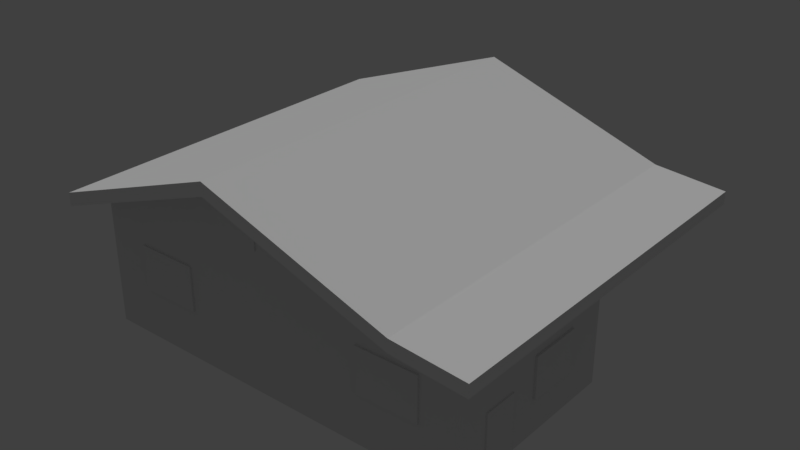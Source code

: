 # Source: 35.blend  (saved by Blender 2.79.0; exported with 4.5.12 LTS)
import bpy
from mathutils import Matrix  # noqa: F401  (used for matrix-valued properties, if any)

bpy.ops.wm.read_factory_settings(use_empty=True)
scene = bpy.context.scene
scene.name = 'Scene'

# ---- collections
col_collection_1 = bpy.data.collections.new('Collection 1'); scene.collection.children.link(col_collection_1)

# ---- materials (node trees are filled in below, after node groups)
mat_material = bpy.data.materials.new('Material')
mat_material.alpha_threshold = 0.0
mat_material.use_transparent_shadow = False
mat_material.roughness = 0.5
mat_material.specular_intensity = 0.0
mat_material.line_color = (0.0, 0.0, 0.0, 1.0)
mat_material_001 = bpy.data.materials.new('Material.001')
mat_material_001.alpha_threshold = 0.0
mat_material_001.use_transparent_shadow = False
mat_material_001.roughness = 0.5

# ---- material node trees

# ---- world
world_world = bpy.data.worlds.new('World'); scene.world = world_world
world_world.color = (0.05088, 0.05088, 0.05088)
world_world.use_sun_shadow = False
world_world.sun_shadow_jitter_overblur = 0.0
world_world.cycles.sampling_method = 'MANUAL'

# ---- lights
light_hemi = bpy.data.lights.new('Hemi', 'SUN')
light_hemi.transmission_factor = 0.0
light_hemi.angle = 0.1993
light_hemi.energy = 1.0
light_hemi.shadow_buffer_clip_start = 0.5
light_hemi.shadow_soft_size = 0.1
light_hemi.shadow_cascade_max_distance = 1000.0

# ---- meshes
me_cube = bpy.data.meshes.new('Cube')
me_cube.from_pydata([(9.371, -17.76, 0.0), (-11.17, -17.76, 0.0), (-11.28, 12.9, 0.0), (9.371, -17.76, 11.02), (-11.17, -17.76, 17.2), (-11.66, 12.9, 17.2), (9.371, -0.5395, 0.0), (-18.89, 6.324, 0.0), (9.371, -0.5395, 11.02), (-18.89, 6.324, 14.89), (3.32, 12.9, 0.0), (3.32, -17.76, 0.0), (3.32, 12.9, 11.94), (3.32, -17.76, 11.94), (3.32, -0.5395, 11.94), (3.32, -0.5395, 0.0), (-25.63, -17.76, -6.199e-06), (-25.63, -17.76, 11.94), (-25.63, -0.5395, -6.199e-06), (-25.63, -0.5395, 11.94), (-27.39, -20.27, 11.0), (5.541, -20.27, 11.08), (-27.39, 14.1, 11.0), (5.541, 14.1, 11.08), (-11.15, -20.27, 16.79), (-11.15, 14.1, 16.79), (-27.39, 14.1, 12.17), (-27.39, -20.27, 12.17), (-11.15, -20.27, 17.96), (5.541, -20.27, 12.21), (5.541, 14.1, 12.21), (-11.15, 14.1, 17.96), (9.371, -17.76, 10.64), (-11.17, -17.76, 10.64), (-11.57, 12.9, 10.64), (3.32, 12.9, 10.64), (-25.63, -17.76, 10.64), (-18.89, 6.324, 10.64), (9.371, -0.5395, 10.64), (3.32, -0.5395, 10.64), (3.32, -17.76, 10.64), (-25.63, -0.5395, 10.64), (-18.4, -17.76, 14.57), (-18.4, -17.76, -3.099e-06), (-18.4, -17.76, 10.64), (-3.71, 12.9, 0.0), (-3.903, 12.9, 14.57), (-3.855, 12.9, 10.64), (9.371, -9.149, 0.0), (9.371, -9.149, 11.02), (11.85, 14.1, 11.65), (-25.63, -9.149, -6.199e-06), (-25.63, -9.149, 11.94), (-25.63, -9.149, 10.64), (9.371, -9.149, 10.64), (11.85, -20.27, 11.65), (11.85, 14.1, 10.53), (-15.08, 9.614, 0.0), (-15.28, 9.614, 16.05), (3.32, 6.182, 0.0), (3.32, 6.182, 11.94), (3.32, 6.182, 10.64), (-15.23, 9.614, 10.64), (11.85, -20.27, 10.53), (-27.39, -3.081, 11.0), (5.541, -3.081, 11.08), (-11.15, -3.081, 16.79), (-27.39, -3.081, 12.17), (5.541, -3.081, 12.21), (-11.15, -3.081, 17.96), (11.85, -3.081, 11.65), (11.85, -3.081, 10.53)], [], [(54, 49, 3, 32), (6, 38, 54, 48), (62, 58, 5, 34), (1, 33, 44, 43), (47, 45, 2, 34), (38, 39, 14, 8), (32, 3, 13, 40), (53, 52, 19, 41), (61, 59, 10, 35), (44, 42, 17, 36), (66, 65, 21, 24), (20, 64, 66, 24), (25, 23, 65, 66), (69, 68, 30, 31), (29, 21, 63, 55), (22, 64, 67, 26), (64, 22, 25, 66), (20, 24, 28, 27), (44, 36, 16, 43), (15, 39, 38, 6), (40, 13, 4, 33), (57, 62, 34, 2), (0, 32, 40, 11), (51, 53, 41, 18), (46, 47, 34, 5), (60, 61, 35, 12), (7, 18, 41, 37), (40, 33, 1, 11), (9, 37, 41, 19), (33, 4, 42, 44), (12, 35, 47, 46), (10, 45, 47, 35), (7, 37, 62, 57), (16, 36, 53, 51), (36, 17, 52, 53), (23, 30, 50, 56), (38, 8, 49, 54), (64, 20, 27, 67), (67, 69, 31, 26), (14, 39, 61, 60), (15, 59, 61, 39), (65, 23, 56, 71), (37, 9, 58, 62), (68, 29, 55, 70), (63, 71, 70, 55), (71, 56, 50, 70), (30, 68, 70, 50), (25, 22, 26, 31), (24, 21, 29, 28), (28, 69, 67, 27), (21, 65, 71, 63), (29, 68, 69, 28), (48, 54, 32, 0), (31, 30, 23, 25)])
_uv = me_cube.uv_layers.new(name='UVMap')
_uv.uv.foreach_set('vector', [0.4736, 0.01347, 0.4736, 0.0215, 0.2936, 0.0215, 0.2936, 0.01347, 0.2936, 0.01346, 0.2936, 0.2519, 0.5496, 0.252, 0.5496, 0.01355, 0.4673, 0.01511, 0.4666, 0.181, 0.3163, 0.2148, 0.3163, 0.01346, 0.2716, 0.01339, 0.2716, 0.2498, 0.01505, 0.2498, 0.01505, 0.01339, 0.5494, 0.2506, 0.551, 0.01346, 0.2968, 0.01346, 0.2936, 0.2506, 0.2936, 0.01355, 0.4201, 0.01355, 0.4201, 0.04064, 0.2936, 0.02158, 0.3607, 0.01347, 0.3607, 0.0255, 0.5501, 0.05405, 0.5501, 0.01347, 0.2716, 0.01339, 0.2716, 0.07151, 0.01553, 0.07151, 0.01553, 0.01339, 0.5511, 0.2519, 0.5511, 0.01346, 0.2951, 0.01338, 0.2951, 0.2518, 0.5257, 0.01346, 0.5257, 0.1365, 0.2993, 0.05404, 0.2993, 0.01346, 0.7226, 0.01729, 0.7226, 0.1703, 0.5696, 0.1703, 0.5696, 0.01729, 0.5696, 0.01729, 0.7226, 0.01729, 0.7226, 0.1703, 0.5696, 0.1703, 0.7226, 0.01729, 0.7226, 0.1703, 0.5696, 0.1703, 0.5696, 0.01729, 0.01865, 0.5456, 0.01865, 0.2695, 0.2843, 0.3882, 0.2888, 0.5456, 0.283, 0.4227, 0.302, 0.4243, 0.302, 0.5317, 0.283, 0.53, 0.3024, 0.382, 0.3024, 0.5278, 0.2825, 0.5278, 0.2825, 0.382, 0.5696, 0.01729, 0.7226, 0.01729, 0.7226, 0.1703, 0.5696, 0.1703, 0.302, 0.5317, 0.302, 0.3851, 0.2834, 0.3782, 0.2832, 0.5252, 0.5501, 0.2499, 0.2936, 0.2499, 0.2936, 0.01346, 0.5501, 0.01346, 0.4201, 0.01355, 0.4201, 0.252, 0.2936, 0.252, 0.2936, 0.01355, 0.2335, 0.01339, 0.2335, 0.05397, 0.01489, 0.2188, 0.01505, 0.01339, 0.5496, 0.01338, 0.551, 0.2506, 0.2952, 0.2506, 0.2936, 0.01346, 0.2936, 0.01347, 0.2936, 0.2499, 0.5501, 0.2499, 0.5501, 0.01347, 0.2716, 0.01339, 0.2716, 0.2503, 0.01553, 0.2503, 0.01553, 0.01339, 0.5343, 0.134, 0.5358, 0.01346, 0.2993, 0.01346, 0.2963, 0.2148, 0.5511, 0.04056, 0.5511, 0.01346, 0.4106, 0.01346, 0.4106, 0.04056, 0.01505, 0.01339, 0.2711, 0.0133, 0.2725, 0.2506, 0.01667, 0.2505, 0.2716, 0.2498, 0.01505, 0.2498, 0.01505, 0.01339, 0.2716, 0.01339, 0.01505, 0.1439, 0.01505, 0.01339, 0.1626, 0.01339, 0.1626, 0.05315, 0.01505, 0.01339, 0.01505, 0.2188, 0.2415, 0.1364, 0.2415, 0.01339, 0.2936, 0.05323, 0.2936, 0.01346, 0.5137, 0.01346, 0.5152, 0.134, 0.2951, 0.01346, 0.5493, 0.01346, 0.5525, 0.2506, 0.2967, 0.2506, 0.2711, 0.0133, 0.2725, 0.2506, 0.01667, 0.2506, 0.01505, 0.01339, 0.2941, 0.01346, 0.2941, 0.2504, 0.5501, 0.2504, 0.5501, 0.01346, 0.2941, 0.01346, 0.2941, 0.07159, 0.5501, 0.07159, 0.5501, 0.01346, 0.3024, 0.4894, 0.2833, 0.4911, 0.2833, 0.3837, 0.3024, 0.382, 0.3613, 0.02167, 0.3613, 0.02971, 0.5413, 0.02971, 0.5413, 0.02167, 0.3024, 0.382, 0.3024, 0.5278, 0.2825, 0.5278, 0.2825, 0.382, 0.2888, 0.2695, 0.2888, 0.5456, 0.01865, 0.5456, 0.01865, 0.2695, 0.01505, 0.04048, 0.01505, 0.01339, 0.1556, 0.01339, 0.1556, 0.04048, 0.01505, 0.01339, 0.2711, 0.0133, 0.2711, 0.2518, 0.01505, 0.2519, 0.5696, 0.01729, 0.7226, 0.01729, 0.7226, 0.13, 0.5696, 0.13, 0.1661, 0.01439, 0.1652, 0.1449, 0.01505, 0.1793, 0.01505, 0.01339, 0.2888, 0.5456, 0.01865, 0.5456, 0.01865, 0.3466, 0.2888, 0.3466, 0.3024, 0.382, 0.3024, 0.5278, 0.2833, 0.5278, 0.2833, 0.382, 0.3024, 0.382, 0.3024, 0.5278, 0.2833, 0.5278, 0.2833, 0.382, 0.2888, 0.5456, 0.01865, 0.5456, 0.01865, 0.3466, 0.2888, 0.3466, 0.3024, 0.5287, 0.3025, 0.3832, 0.2837, 0.3897, 0.2837, 0.5355, 0.3024, 0.382, 0.302, 0.5317, 0.2839, 0.5255, 0.2836, 0.3756, 0.2888, 0.5456, 0.01865, 0.5456, 0.01865, 0.2695, 0.2888, 0.2695, 0.5696, 0.0173, 0.7226, 0.01729, 0.7226, 0.13, 0.5696, 0.13, 0.01865, 0.2695, 0.2888, 0.2695, 0.2888, 0.5456, 0.01865, 0.5456, 0.5496, 0.01338, 0.5496, 0.2518, 0.2936, 0.2519, 0.2936, 0.01347, 0.2888, 0.5456, 0.2843, 0.3882, 0.3024, 0.382, 0.3024, 0.5317])
_ca = me_cube.color_attributes.new('Col', 'BYTE_COLOR', 'CORNER')
_ca.data.foreach_set('color', [1.0, 1.0, 1.0, 1.0, 1.0, 1.0, 1.0, 1.0, 1.0, 1.0, 1.0, 1.0, 1.0, 1.0, 1.0, 1.0, 1.0, 1.0, 1.0, 1.0, 1.0, 1.0, 1.0, 1.0, 1.0, 1.0, 1.0, 1.0, 1.0, 1.0, 1.0, 1.0, 1.0, 1.0, 1.0, 1.0, 1.0, 1.0, 1.0, 1.0, 1.0, 1.0, 1.0, 1.0, 1.0, 1.0, 1.0, 1.0, 1.0, 1.0, 1.0, 1.0, 1.0, 1.0, 1.0, 1.0, 1.0, 1.0, 1.0, 1.0, 1.0, 1.0, 1.0, 1.0, 1.0, 1.0, 1.0, 1.0, 1.0, 1.0, 1.0, 1.0, 1.0, 1.0, 1.0, 1.0, 1.0, 1.0, 1.0, 1.0, 1.0, 1.0, 1.0, 1.0, 1.0, 1.0, 1.0, 1.0, 1.0, 1.0, 1.0, 1.0, 1.0, 1.0, 1.0, 1.0, 1.0, 1.0, 1.0, 1.0, 1.0, 1.0, 1.0, 1.0, 1.0, 1.0, 1.0, 1.0, 1.0, 1.0, 1.0, 1.0, 1.0, 1.0, 1.0, 1.0, 1.0, 1.0, 1.0, 1.0, 1.0, 1.0, 1.0, 1.0, 1.0, 1.0, 1.0, 1.0, 1.0, 1.0, 1.0, 1.0, 1.0, 1.0, 1.0, 1.0, 1.0, 1.0, 1.0, 1.0, 1.0, 1.0, 1.0, 1.0, 1.0, 1.0, 1.0, 1.0, 1.0, 1.0, 1.0, 1.0, 1.0, 1.0, 1.0, 1.0, 1.0, 1.0, 1.0, 1.0, 1.0, 1.0, 1.0, 1.0, 1.0, 1.0, 1.0, 1.0, 1.0, 1.0, 1.0, 1.0, 1.0, 1.0, 1.0, 1.0, 1.0, 1.0, 1.0, 1.0, 1.0, 1.0, 1.0, 1.0, 1.0, 1.0, 1.0, 1.0, 1.0, 1.0, 1.0, 1.0, 1.0, 1.0, 1.0, 1.0, 1.0, 1.0, 1.0, 1.0, 1.0, 1.0, 1.0, 1.0, 1.0, 1.0, 1.0, 1.0, 1.0, 1.0, 1.0, 1.0, 1.0, 1.0, 1.0, 1.0, 1.0, 1.0, 1.0, 1.0, 1.0, 1.0, 1.0, 1.0, 1.0, 1.0, 1.0, 1.0, 1.0, 1.0, 1.0, 1.0, 1.0, 1.0, 1.0, 1.0, 1.0, 1.0, 1.0, 1.0, 1.0, 1.0, 1.0, 1.0, 1.0, 1.0, 1.0, 1.0, 1.0, 1.0, 1.0, 1.0, 1.0, 1.0, 1.0, 1.0, 1.0, 1.0, 1.0, 1.0, 1.0, 1.0, 1.0, 1.0, 1.0, 1.0, 1.0, 1.0, 1.0, 1.0, 1.0, 1.0, 1.0, 1.0, 1.0, 1.0, 1.0, 1.0, 1.0, 1.0, 1.0, 1.0, 1.0, 1.0, 1.0, 1.0, 1.0, 1.0, 1.0, 1.0, 1.0, 1.0, 1.0, 1.0, 1.0, 1.0, 1.0, 1.0, 1.0, 1.0, 1.0, 1.0, 1.0, 1.0, 1.0, 1.0, 1.0, 1.0, 1.0, 1.0, 1.0, 1.0, 1.0, 1.0, 1.0, 1.0, 1.0, 1.0, 1.0, 1.0, 1.0, 1.0, 1.0, 1.0, 1.0, 1.0, 1.0, 1.0, 1.0, 1.0, 1.0, 1.0, 1.0, 1.0, 1.0, 1.0, 1.0, 1.0, 1.0, 1.0, 1.0, 1.0, 1.0, 1.0, 1.0, 1.0, 1.0, 1.0, 1.0, 1.0, 1.0, 1.0, 1.0, 1.0, 1.0, 1.0, 1.0, 1.0, 1.0, 1.0, 1.0, 1.0, 1.0, 1.0, 1.0, 1.0, 1.0, 1.0, 1.0, 1.0, 1.0, 1.0, 1.0, 1.0, 1.0, 1.0, 1.0, 1.0, 1.0, 1.0, 1.0, 1.0, 1.0, 1.0, 1.0, 1.0, 1.0, 1.0, 1.0, 1.0, 1.0, 1.0, 1.0, 1.0, 1.0, 1.0, 1.0, 1.0, 1.0, 1.0, 1.0, 1.0, 1.0, 1.0, 1.0, 1.0, 1.0, 1.0, 1.0, 1.0, 1.0, 1.0, 1.0, 1.0, 1.0, 1.0, 1.0, 1.0, 1.0, 1.0, 1.0, 1.0, 1.0, 1.0, 1.0, 1.0, 1.0, 1.0, 1.0, 1.0, 1.0, 1.0, 1.0, 1.0, 1.0, 1.0, 1.0, 1.0, 1.0, 1.0, 1.0, 1.0, 1.0, 1.0, 1.0, 1.0, 1.0, 1.0, 1.0, 1.0, 1.0, 1.0, 1.0, 1.0, 1.0, 1.0, 1.0, 1.0, 1.0, 1.0, 1.0, 1.0, 1.0, 1.0, 1.0, 1.0, 1.0, 1.0, 1.0, 1.0, 1.0, 1.0, 1.0, 1.0, 1.0, 1.0, 1.0, 1.0, 1.0, 1.0, 1.0, 1.0, 1.0, 1.0, 1.0, 1.0, 1.0, 1.0, 1.0, 1.0, 1.0, 1.0, 1.0, 1.0, 1.0, 1.0, 1.0, 1.0, 1.0, 1.0, 1.0, 1.0, 1.0, 1.0, 1.0, 1.0, 1.0, 1.0, 1.0, 1.0, 1.0, 1.0, 1.0, 1.0, 1.0, 1.0, 1.0, 1.0, 1.0, 1.0, 1.0, 1.0, 1.0, 1.0, 1.0, 1.0, 1.0, 1.0, 1.0, 1.0, 1.0, 1.0, 1.0, 1.0, 1.0, 1.0, 1.0, 1.0, 1.0, 1.0, 1.0, 1.0, 1.0, 1.0, 1.0, 1.0, 1.0, 1.0, 1.0, 1.0, 1.0, 1.0, 1.0, 1.0, 1.0, 1.0, 1.0, 1.0, 1.0, 1.0, 1.0, 1.0, 1.0, 1.0, 1.0, 1.0, 1.0, 1.0, 1.0, 1.0, 1.0, 1.0, 1.0, 1.0, 1.0, 1.0, 1.0, 1.0, 1.0, 1.0, 1.0, 1.0, 1.0, 1.0, 1.0, 1.0, 1.0, 1.0, 1.0, 1.0, 1.0, 1.0, 1.0, 1.0, 1.0, 1.0, 1.0, 1.0, 1.0, 1.0, 1.0, 1.0, 1.0, 1.0, 1.0, 1.0, 1.0, 1.0, 1.0, 1.0, 1.0, 1.0, 1.0, 1.0, 1.0, 1.0, 1.0, 1.0, 1.0, 1.0, 1.0, 1.0, 1.0, 1.0, 1.0, 1.0, 1.0, 1.0, 1.0, 1.0, 1.0, 1.0, 1.0, 1.0, 1.0, 1.0, 1.0, 1.0, 1.0, 1.0, 1.0, 1.0, 1.0, 1.0, 1.0, 1.0, 1.0, 1.0, 1.0, 1.0, 1.0, 1.0, 1.0, 1.0, 1.0, 1.0, 1.0, 1.0, 1.0, 1.0, 1.0, 1.0, 1.0, 1.0, 1.0, 1.0, 1.0, 1.0, 1.0, 1.0, 1.0, 1.0, 1.0, 1.0, 1.0, 1.0, 1.0, 1.0, 1.0, 1.0, 1.0, 1.0, 1.0, 1.0, 1.0, 1.0, 1.0, 1.0, 1.0, 1.0, 1.0, 1.0, 1.0, 1.0, 1.0, 1.0, 1.0, 1.0, 1.0, 1.0, 1.0, 1.0, 1.0, 1.0, 1.0, 1.0, 1.0, 1.0, 1.0, 1.0, 1.0, 1.0, 1.0, 1.0, 1.0, 1.0, 1.0, 1.0, 1.0, 1.0, 1.0, 1.0, 1.0, 1.0, 1.0, 1.0, 1.0, 1.0, 1.0, 1.0, 1.0, 1.0, 1.0, 1.0, 1.0, 1.0, 1.0, 1.0, 1.0, 1.0, 1.0, 1.0, 1.0, 1.0, 1.0, 1.0, 1.0, 1.0, 1.0, 1.0, 1.0, 1.0, 1.0, 1.0, 1.0, 1.0, 1.0, 1.0, 1.0, 1.0, 1.0, 1.0, 1.0, 1.0, 1.0, 1.0, 1.0, 1.0, 1.0, 1.0, 1.0, 1.0, 1.0, 1.0, 1.0, 1.0, 1.0, 1.0, 1.0, 1.0, 1.0, 1.0, 1.0, 1.0, 1.0, 1.0, 1.0, 1.0, 1.0, 1.0, 1.0, 1.0, 1.0, 1.0, 1.0, 1.0, 1.0, 1.0, 1.0, 1.0, 1.0, 1.0, 1.0, 1.0, 1.0, 1.0, 1.0, 1.0, 1.0, 1.0, 1.0, 1.0, 1.0, 1.0, 1.0, 1.0, 1.0, 1.0, 1.0, 1.0, 1.0, 1.0, 1.0, 1.0, 1.0, 1.0, 1.0, 1.0, 1.0, 1.0, 1.0, 1.0, 1.0, 1.0, 1.0, 1.0, 1.0, 1.0, 1.0, 1.0, 1.0, 1.0, 1.0, 1.0, 1.0, 1.0, 1.0, 1.0, 1.0, 1.0, 1.0, 1.0, 1.0, 1.0, 1.0, 1.0, 1.0, 1.0, 1.0, 1.0, 1.0, 1.0, 1.0, 1.0])
me_cube.materials.append(mat_material)
me_cube.use_remesh_preserve_volume = False
me_cube.use_remesh_preserve_attributes = False
me_cube.use_mirror_vertex_groups = False
me_cube.update()
me_cube_002 = bpy.data.meshes.new('Cube.002')
me_cube_002.from_pydata([(34.15, -0.8461, -0.847), (34.15, -0.8461, 0.9622), (34.15, 0.8461, -0.847), (34.15, 0.8461, 0.9622), (36.15, -0.8461, -0.847), (36.15, -0.8461, 0.9622), (36.15, 0.8461, -0.847), (36.15, 0.8461, 0.9622), (35.07, -4.817, 0.2329), (35.07, -4.817, 1.512), (35.07, -2.237, 0.2329), (35.07, -2.237, 1.512), (36.61, -4.817, 0.2329), (36.61, -4.817, 1.512), (36.61, -2.237, 0.2329), (36.61, -2.237, 1.512), (-66.04, -14.0, 0.8237), (-66.04, -14.0, 2.033), (-34.95, -14.0, 0.8237), (-34.95, -14.0, 2.033), (-66.04, -14.13, 0.8237), (-66.04, -14.13, 2.033), (-34.95, -14.13, 0.8237), (-34.95, -14.13, 2.033), (-4.461, -9.728, 1.385), (-4.461, -9.728, 2.34), (-4.461, -7.148, 1.385), (-4.461, -7.148, 2.34), (-2.925, -9.728, 1.385), (-2.925, -9.728, 2.34), (-2.925, -7.148, 1.385), (-2.925, -7.148, 2.34), (-157.4, -9.66, 0.8237), (-157.4, -9.66, 2.033), (-135.1, -11.45, 0.8237), (-135.1, -11.45, 2.033), (-158.5, -9.751, 0.8237), (-158.5, -9.751, 2.033), (-136.2, -11.54, 0.8237), (-136.2, -11.54, 2.033), (-191.6, -1.058, 0.8237), (-191.6, -1.058, 2.033), (-191.6, -3.638, 0.8237), (-191.6, -3.638, 2.033), (-193.1, -1.058, 0.8237), (-193.1, -1.058, 2.033), (-193.1, -3.638, 0.8237), (-193.1, -3.638, 2.033), (-22.17, 2.422, 0.6923), (-22.17, 2.422, 2.089), (13.75, 2.422, 0.6923), (13.75, 2.422, 2.089), (-22.17, 2.569, 0.6923), (-22.17, 2.569, 2.089), (13.75, 2.569, 0.6923), (13.75, 2.569, 2.089), (-167.3, 2.422, 0.6923), (-167.3, 2.422, 2.089), (-131.4, 2.422, 0.6923), (-131.4, 2.422, 2.089), (-167.3, 2.569, 0.6923), (-167.3, 2.569, 2.089), (-131.4, 2.569, 0.6923), (-131.4, 2.569, 2.089), (-111.8, 2.436, 3.461), (-111.8, 2.436, 4.577), (-83.08, 2.436, 3.461), (-83.08, 2.436, 4.577), (-111.8, 2.554, 3.461), (-111.8, 2.554, 4.577), (-83.08, 2.554, 3.461), (-83.08, 2.554, 4.577)], [], [(10, 11, 15, 14), (2, 3, 7, 6), (6, 7, 5, 4), (4, 5, 1, 0), (7, 3, 1, 5), (14, 15, 13, 12), (12, 13, 9, 8), (10, 14, 12, 8), (15, 11, 9, 13), (18, 19, 23, 22), (22, 23, 21, 20), (20, 21, 17, 16), (18, 22, 20, 16), (23, 19, 17, 21), (26, 27, 31, 30), (30, 31, 29, 28), (28, 29, 25, 24), (26, 30, 28, 24), (31, 27, 25, 29), (34, 35, 39, 38), (38, 39, 37, 36), (36, 37, 33, 32), (34, 38, 36, 32), (39, 35, 33, 37), (42, 43, 47, 46), (46, 47, 45, 44), (44, 45, 41, 40), (42, 46, 44, 40), (47, 43, 41, 45), (50, 54, 55, 51), (54, 52, 53, 55), (52, 48, 49, 53), (50, 48, 52, 54), (55, 53, 49, 51), (58, 62, 63, 59), (62, 60, 61, 63), (60, 56, 57, 61), (58, 56, 60, 62), (63, 61, 57, 59), (66, 70, 71, 67), (70, 68, 69, 71), (68, 64, 65, 69), (66, 64, 68, 70), (71, 69, 65, 67)])
_uv = me_cube_002.uv_layers.new(name='UVMap')
_uv.uv.foreach_set('vector', [0.02109, 0.5436, 0.02109, 0.5202, 0.406, 0.5202, 0.406, 0.5436, 0.8215, 0.6589, 0.8215, 0.6422, 0.9951, 0.6422, 0.9951, 0.6589, 0.9906, 0.3058, 0.9906, 0.6263, 0.8268, 0.6263, 0.8268, 0.3058, 0.9951, 0.6422, 0.9951, 0.6589, 0.8215, 0.6589, 0.8215, 0.6422, 0.9951, 0.6589, 0.8215, 0.6589, 0.8215, 0.6422, 0.9951, 0.6422, 0.4096, 0.289, 0.4096, 0.5005, 0.02373, 0.5005, 0.02373, 0.289, 0.406, 0.5202, 0.406, 0.5436, 0.02109, 0.5436, 0.02109, 0.5202, 0.406, 0.5202, 0.406, 0.5436, 0.02109, 0.5436, 0.02109, 0.5202, 0.406, 0.5202, 0.406, 0.5436, 0.02109, 0.5436, 0.02109, 0.5202, 0.02109, 0.5436, 0.02109, 0.5202, 0.406, 0.5202, 0.406, 0.5436, 0.4096, 0.289, 0.4096, 0.5005, 0.02373, 0.5005, 0.02373, 0.289, 0.406, 0.5202, 0.406, 0.5436, 0.02109, 0.5436, 0.02109, 0.5202, 0.406, 0.5202, 0.406, 0.5436, 0.02109, 0.5436, 0.02109, 0.5202, 0.406, 0.5202, 0.406, 0.5436, 0.02109, 0.5436, 0.02109, 0.5202, 0.02109, 0.5436, 0.02109, 0.5202, 0.406, 0.5202, 0.406, 0.5436, 0.4096, 0.289, 0.4096, 0.5005, 0.02373, 0.5005, 0.02373, 0.289, 0.406, 0.5202, 0.406, 0.5436, 0.02109, 0.5436, 0.02109, 0.5202, 0.406, 0.5202, 0.406, 0.5436, 0.02109, 0.5436, 0.02109, 0.5202, 0.406, 0.5202, 0.406, 0.5436, 0.02109, 0.5436, 0.02109, 0.5202, 0.02109, 0.5436, 0.02109, 0.5202, 0.406, 0.5202, 0.406, 0.5436, 0.4096, 0.289, 0.4096, 0.5005, 0.02373, 0.5005, 0.02373, 0.289, 0.406, 0.5202, 0.406, 0.5436, 0.02109, 0.5436, 0.02109, 0.5202, 0.406, 0.5202, 0.406, 0.5436, 0.02109, 0.5436, 0.02109, 0.5202, 0.406, 0.5202, 0.406, 0.5436, 0.02109, 0.5436, 0.02109, 0.5202, 0.02109, 0.5436, 0.02109, 0.5202, 0.406, 0.5202, 0.406, 0.5436, 0.4096, 0.289, 0.4096, 0.5005, 0.02373, 0.5005, 0.02373, 0.289, 0.406, 0.5202, 0.406, 0.5436, 0.02109, 0.5436, 0.02109, 0.5202, 0.406, 0.5202, 0.406, 0.5436, 0.02109, 0.5436, 0.02109, 0.5202, 0.406, 0.5202, 0.406, 0.5436, 0.02109, 0.5436, 0.02109, 0.5202, 0.02109, 0.5436, 0.406, 0.5436, 0.406, 0.5202, 0.02109, 0.5202, 0.4096, 0.289, 0.02373, 0.289, 0.02373, 0.5005, 0.4096, 0.5005, 0.406, 0.5202, 0.02109, 0.5202, 0.02109, 0.5436, 0.406, 0.5436, 0.406, 0.5202, 0.02109, 0.5202, 0.02109, 0.5436, 0.406, 0.5436, 0.406, 0.5202, 0.02109, 0.5202, 0.02109, 0.5436, 0.406, 0.5436, 0.02109, 0.5436, 0.406, 0.5436, 0.406, 0.5202, 0.02109, 0.5202, 0.4096, 0.289, 0.02373, 0.289, 0.02373, 0.5005, 0.4096, 0.5005, 0.406, 0.5202, 0.02109, 0.5202, 0.02109, 0.5436, 0.406, 0.5436, 0.406, 0.5202, 0.02109, 0.5202, 0.02109, 0.5436, 0.406, 0.5436, 0.406, 0.5202, 0.02109, 0.5202, 0.02109, 0.5436, 0.406, 0.5436, 0.02109, 0.5436, 0.406, 0.5436, 0.406, 0.5202, 0.02109, 0.5202, 0.4096, 0.289, 0.02373, 0.289, 0.02373, 0.5005, 0.4096, 0.5005, 0.406, 0.5202, 0.02109, 0.5202, 0.02109, 0.5436, 0.406, 0.5436, 0.406, 0.5202, 0.02109, 0.5202, 0.02109, 0.5436, 0.406, 0.5436, 0.406, 0.5202, 0.02109, 0.5202, 0.02109, 0.5436, 0.406, 0.5436])
me_cube_002.materials.append(mat_material_001)
me_cube_002.use_remesh_preserve_volume = False
me_cube_002.use_remesh_preserve_attributes = False
me_cube_002.use_mirror_vertex_groups = False
me_cube_002.update()

# ---- objects
ob_hemi = bpy.data.objects.new('Hemi', light_hemi)
ob_cube = bpy.data.objects.new('Cube', me_cube)
ob_cube_002 = bpy.data.objects.new('Cube.002', me_cube_002)

# ---- transforms, parenting, visibility, modifiers, constraints
ob_hemi.location = (-12.8, 65.89, 37.06)
ob_hemi.lineart.crease_threshold = 0.0
ob_cube.location = (0.0, 0.0, 0.0)
ob_cube.scale = (0.7377, 0.7377, 0.7377)
ob_cube.lock_rotations_4d = False
ob_cube.empty_display_type = 'ARROWS'
ob_cube.lineart.crease_threshold = 0.0
ob_cube_002.location = (2.905, -9.7, 1.779)
ob_cube_002.rotation_euler = (0.0, -0.0, 3.142)
ob_cube_002.scale = (-0.1135, 1.368, 2.118)
ob_cube_002.lineart.crease_threshold = 0.0

# ---- collection membership
col_collection_1.objects.link(ob_hemi)
col_collection_1.objects.link(ob_cube)
col_collection_1.objects.link(ob_cube_002)

# ---- scene / render settings (as saved in the file)
scene.frame_start = 1; scene.frame_end = 250; scene.frame_set(1)
scene.render.engine = 'BLENDER_EEVEE_NEXT'
scene.render.resolution_percentage = 50
scene.render.dither_intensity = 0.0
scene.cycles.use_denoising = False
scene.cycles.samples = 128
scene.cycles.sampling_pattern = 'TABULATED_SOBOL'
scene.cycles.use_adaptive_sampling = False
scene.cycles.use_light_tree = False
scene.cycles.blur_glossy = 0.0
scene.cycles.sample_clamp_indirect = 0.0
scene.view_settings.view_transform = 'Standard'
bpy.context.view_layer.update()

# ---- added for rendering (the .blend has no active camera): camera
cam_auto = bpy.data.cameras.new('AutoCamera')
cam_auto.lens = 50.0
cam_auto.sensor_width = 36.0
cam_auto.clip_end = 1000.0
ob_auto_camera = bpy.data.objects.new('AutoCamera', cam_auto)
scene.collection.objects.link(ob_auto_camera)
ob_auto_camera.location = (31.9234, -47.4603, 36.7427)
ob_auto_camera.rotation_euler = (1.09748, -7.21219e-08, 0.694738)
scene.camera = ob_auto_camera
bpy.context.view_layer.update()
